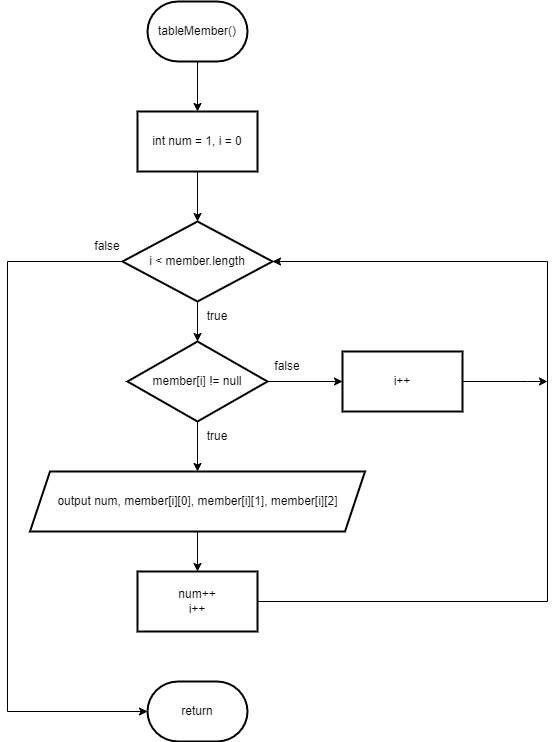

The diagram above was exported from draw.io. Its source (the exported page's mxGraphModel, read from the mxfile embedded in the PNG):
<mxGraphModel dx="1038" dy="531" grid="1" gridSize="10" guides="1" tooltips="1" connect="1" arrows="1" fold="1" page="1" pageScale="1" pageWidth="827" pageHeight="1169" math="0" shadow="0">
  <root>
    <mxCell id="0" />
    <mxCell id="1" parent="0" />
    <mxCell id="YypjmXDQamCRfYZLijX9-1" value="" style="edgeStyle=orthogonalEdgeStyle;rounded=0;orthogonalLoop=1;jettySize=auto;html=1;" edge="1" parent="1" source="YypjmXDQamCRfYZLijX9-2" target="YypjmXDQamCRfYZLijX9-4">
      <mxGeometry relative="1" as="geometry" />
    </mxCell>
    <mxCell id="YypjmXDQamCRfYZLijX9-2" value="tableMember()" style="strokeWidth=2;html=1;shape=mxgraph.flowchart.terminator;whiteSpace=wrap;" vertex="1" parent="1">
      <mxGeometry x="180" y="40" width="100" height="60" as="geometry" />
    </mxCell>
    <mxCell id="YypjmXDQamCRfYZLijX9-3" value="" style="edgeStyle=orthogonalEdgeStyle;rounded=0;orthogonalLoop=1;jettySize=auto;html=1;" edge="1" parent="1" source="YypjmXDQamCRfYZLijX9-4" target="YypjmXDQamCRfYZLijX9-7">
      <mxGeometry relative="1" as="geometry" />
    </mxCell>
    <mxCell id="YypjmXDQamCRfYZLijX9-4" value="int num = 1, i = 0" style="whiteSpace=wrap;html=1;strokeWidth=2;" vertex="1" parent="1">
      <mxGeometry x="170" y="150" width="120" height="60" as="geometry" />
    </mxCell>
    <mxCell id="YypjmXDQamCRfYZLijX9-5" value="" style="edgeStyle=orthogonalEdgeStyle;rounded=0;orthogonalLoop=1;jettySize=auto;html=1;" edge="1" parent="1" source="YypjmXDQamCRfYZLijX9-7" target="YypjmXDQamCRfYZLijX9-10">
      <mxGeometry relative="1" as="geometry" />
    </mxCell>
    <mxCell id="YypjmXDQamCRfYZLijX9-6" style="edgeStyle=orthogonalEdgeStyle;rounded=0;orthogonalLoop=1;jettySize=auto;html=1;entryX=0;entryY=0.5;entryDx=0;entryDy=0;entryPerimeter=0;" edge="1" parent="1" source="YypjmXDQamCRfYZLijX9-7" target="YypjmXDQamCRfYZLijX9-17">
      <mxGeometry relative="1" as="geometry">
        <Array as="points">
          <mxPoint x="40" y="300" />
          <mxPoint x="40" y="750" />
        </Array>
      </mxGeometry>
    </mxCell>
    <mxCell id="YypjmXDQamCRfYZLijX9-7" value="i &amp;lt; member.length" style="rhombus;whiteSpace=wrap;html=1;strokeWidth=2;" vertex="1" parent="1">
      <mxGeometry x="155" y="260" width="150" height="80" as="geometry" />
    </mxCell>
    <mxCell id="YypjmXDQamCRfYZLijX9-8" value="" style="edgeStyle=orthogonalEdgeStyle;rounded=0;orthogonalLoop=1;jettySize=auto;html=1;" edge="1" parent="1" source="YypjmXDQamCRfYZLijX9-10" target="YypjmXDQamCRfYZLijX9-12">
      <mxGeometry relative="1" as="geometry" />
    </mxCell>
    <mxCell id="YypjmXDQamCRfYZLijX9-9" value="" style="edgeStyle=orthogonalEdgeStyle;rounded=0;orthogonalLoop=1;jettySize=auto;html=1;" edge="1" parent="1" source="YypjmXDQamCRfYZLijX9-10" target="YypjmXDQamCRfYZLijX9-16">
      <mxGeometry relative="1" as="geometry" />
    </mxCell>
    <mxCell id="YypjmXDQamCRfYZLijX9-10" value="member[i] != null" style="rhombus;whiteSpace=wrap;html=1;strokeWidth=2;" vertex="1" parent="1">
      <mxGeometry x="160" y="380" width="140" height="80" as="geometry" />
    </mxCell>
    <mxCell id="YypjmXDQamCRfYZLijX9-11" value="" style="edgeStyle=orthogonalEdgeStyle;rounded=0;orthogonalLoop=1;jettySize=auto;html=1;" edge="1" parent="1" source="YypjmXDQamCRfYZLijX9-12" target="YypjmXDQamCRfYZLijX9-14">
      <mxGeometry relative="1" as="geometry" />
    </mxCell>
    <mxCell id="YypjmXDQamCRfYZLijX9-12" value="output num, member[i][0], member[i][1], member[i][2]" style="shape=parallelogram;perimeter=parallelogramPerimeter;whiteSpace=wrap;html=1;fixedSize=1;strokeWidth=2;" vertex="1" parent="1">
      <mxGeometry x="62.5" y="510" width="335" height="60" as="geometry" />
    </mxCell>
    <mxCell id="YypjmXDQamCRfYZLijX9-13" style="edgeStyle=orthogonalEdgeStyle;rounded=0;orthogonalLoop=1;jettySize=auto;html=1;entryX=1;entryY=0.5;entryDx=0;entryDy=0;" edge="1" parent="1" source="YypjmXDQamCRfYZLijX9-14" target="YypjmXDQamCRfYZLijX9-7">
      <mxGeometry relative="1" as="geometry">
        <Array as="points">
          <mxPoint x="580" y="640" />
          <mxPoint x="580" y="300" />
        </Array>
      </mxGeometry>
    </mxCell>
    <mxCell id="YypjmXDQamCRfYZLijX9-14" value="num++&lt;br&gt;i++" style="whiteSpace=wrap;html=1;strokeWidth=2;" vertex="1" parent="1">
      <mxGeometry x="170" y="610" width="120" height="60" as="geometry" />
    </mxCell>
    <mxCell id="YypjmXDQamCRfYZLijX9-15" style="edgeStyle=orthogonalEdgeStyle;rounded=0;orthogonalLoop=1;jettySize=auto;html=1;" edge="1" parent="1" source="YypjmXDQamCRfYZLijX9-16">
      <mxGeometry relative="1" as="geometry">
        <mxPoint x="580" y="420" as="targetPoint" />
        <Array as="points">
          <mxPoint x="560" y="420" />
          <mxPoint x="560" y="420" />
        </Array>
      </mxGeometry>
    </mxCell>
    <mxCell id="YypjmXDQamCRfYZLijX9-16" value="i++" style="whiteSpace=wrap;html=1;strokeWidth=2;" vertex="1" parent="1">
      <mxGeometry x="375" y="390" width="120" height="60" as="geometry" />
    </mxCell>
    <mxCell id="YypjmXDQamCRfYZLijX9-17" value="return" style="strokeWidth=2;html=1;shape=mxgraph.flowchart.terminator;whiteSpace=wrap;" vertex="1" parent="1">
      <mxGeometry x="180" y="720" width="100" height="60" as="geometry" />
    </mxCell>
    <mxCell id="YypjmXDQamCRfYZLijX9-18" value="true" style="text;html=1;strokeColor=none;fillColor=none;align=center;verticalAlign=middle;whiteSpace=wrap;rounded=0;" vertex="1" parent="1">
      <mxGeometry x="220" y="340" width="60" height="30" as="geometry" />
    </mxCell>
    <mxCell id="YypjmXDQamCRfYZLijX9-19" value="true" style="text;html=1;strokeColor=none;fillColor=none;align=center;verticalAlign=middle;whiteSpace=wrap;rounded=0;" vertex="1" parent="1">
      <mxGeometry x="220" y="460" width="60" height="30" as="geometry" />
    </mxCell>
    <mxCell id="YypjmXDQamCRfYZLijX9-20" value="false" style="text;html=1;strokeColor=none;fillColor=none;align=center;verticalAlign=middle;whiteSpace=wrap;rounded=0;" vertex="1" parent="1">
      <mxGeometry x="290" y="390" width="60" height="30" as="geometry" />
    </mxCell>
    <mxCell id="YypjmXDQamCRfYZLijX9-21" value="false" style="text;html=1;strokeColor=none;fillColor=none;align=center;verticalAlign=middle;whiteSpace=wrap;rounded=0;" vertex="1" parent="1">
      <mxGeometry x="110" y="270" width="60" height="30" as="geometry" />
    </mxCell>
  </root>
</mxGraphModel>